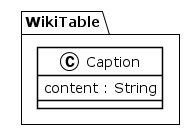

The diagram above was rendered by PlantUML. Its source (embedded in the PNG):
@startuml
!theme plain
package WikiTable {
class Caption {
	 content : String
}
}
@enduml